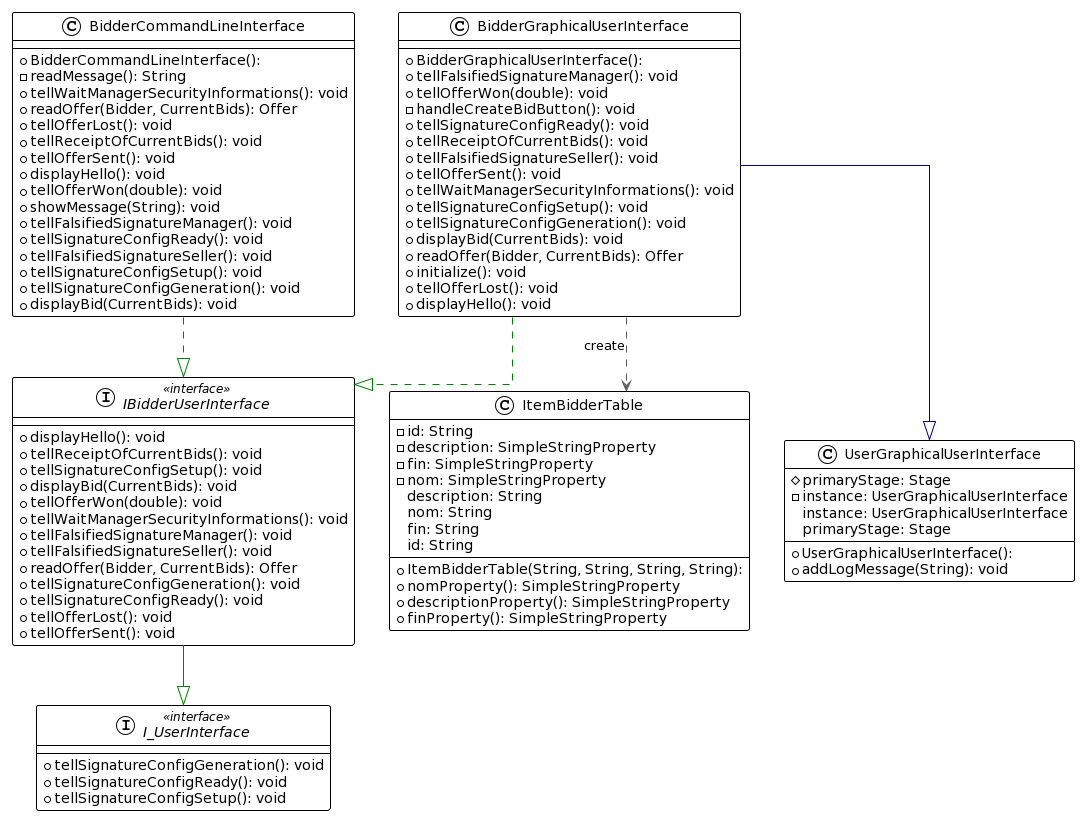

The diagram above was rendered by PlantUML. Its source (embedded in the PNG):
@startuml
!theme plain
top to bottom direction
skinparam linetype ortho

class BidderCommandLineInterface {
  + BidderCommandLineInterface(): 
  - readMessage(): String
  + tellWaitManagerSecurityInformations(): void
  + readOffer(Bidder, CurrentBids): Offer
  + tellOfferLost(): void
  + tellReceiptOfCurrentBids(): void
  + tellOfferSent(): void
  + displayHello(): void
  + tellOfferWon(double): void
  + showMessage(String): void
  + tellFalsifiedSignatureManager(): void
  + tellSignatureConfigReady(): void
  + tellFalsifiedSignatureSeller(): void
  + tellSignatureConfigSetup(): void
  + tellSignatureConfigGeneration(): void
  + displayBid(CurrentBids): void
}
class BidderGraphicalUserInterface {
  + BidderGraphicalUserInterface(): 
  + tellFalsifiedSignatureManager(): void
  + tellOfferWon(double): void
  - handleCreateBidButton(): void
  + tellSignatureConfigReady(): void
  + tellReceiptOfCurrentBids(): void
  + tellFalsifiedSignatureSeller(): void
  + tellOfferSent(): void
  + tellWaitManagerSecurityInformations(): void
  + tellSignatureConfigSetup(): void
  + tellSignatureConfigGeneration(): void
  + displayBid(CurrentBids): void
  + readOffer(Bidder, CurrentBids): Offer
  + initialize(): void
  + tellOfferLost(): void
  + displayHello(): void
}
interface IBidderUserInterface << interface >> {
  + displayHello(): void
  + tellReceiptOfCurrentBids(): void
  + tellSignatureConfigSetup(): void
  + displayBid(CurrentBids): void
  + tellOfferWon(double): void
  + tellWaitManagerSecurityInformations(): void
  + tellFalsifiedSignatureManager(): void
  + tellFalsifiedSignatureSeller(): void
  + readOffer(Bidder, CurrentBids): Offer
  + tellSignatureConfigGeneration(): void
  + tellSignatureConfigReady(): void
  + tellOfferLost(): void
  + tellOfferSent(): void
}
interface I_UserInterface << interface >> {
  + tellSignatureConfigGeneration(): void
  + tellSignatureConfigReady(): void
  + tellSignatureConfigSetup(): void
}
class ItemBidderTable {
  + ItemBidderTable(String, String, String, String): 
  - id: String
  - description: SimpleStringProperty
  - fin: SimpleStringProperty
  - nom: SimpleStringProperty
  + nomProperty(): SimpleStringProperty
  + descriptionProperty(): SimpleStringProperty
  + finProperty(): SimpleStringProperty
   description: String
   nom: String
   fin: String
   id: String
}
class UserGraphicalUserInterface {
  + UserGraphicalUserInterface(): 
  # primaryStage: Stage
  - instance: UserGraphicalUserInterface
  + addLogMessage(String): void
   instance: UserGraphicalUserInterface
   primaryStage: Stage
}

BidderCommandLineInterface    -[#008200,dashed]-^  IBidderUserInterface         
BidderGraphicalUserInterface  -[#008200,dashed]-^  IBidderUserInterface         
BidderGraphicalUserInterface  -[#595959,dashed]->  ItemBidderTable              : "«create»"
BidderGraphicalUserInterface  -[#000082,plain]-^  UserGraphicalUserInterface   
IBidderUserInterface          -[#008200,plain]-^  I_UserInterface
@enduml